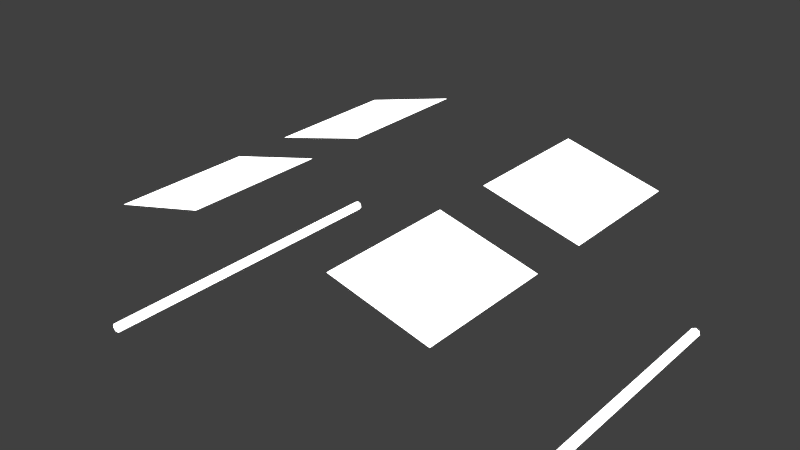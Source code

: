 # Source: ss-cockpit.blend  (saved by Blender 2.76.0; exported with 4.5.12 LTS)
import bpy
from mathutils import Matrix  # noqa: F401  (used for matrix-valued properties, if any)

bpy.ops.wm.read_factory_settings(use_empty=True)
scene = bpy.context.scene
scene.name = 'Scene'

# ---- collections
col_collection_1 = bpy.data.collections.new('Collection 1'); scene.collection.children.link(col_collection_1)
col_ueeimodell = bpy.data.collections.new('ueeimodell')  # instanced only; not linked into the scene
col_ei_mm = bpy.data.collections.new('Ü EI MM')  # instanced only; not linked into the scene
col_cockpit = bpy.data.collections.new('Cockpit')  # instanced only; not linked into the scene

# ---- materials (node trees are filled in below, after node groups)
mat_material_009 = bpy.data.materials.new('Material.009')
mat_material_009.alpha_threshold = 0.0
mat_material_009.roughness = 0.5
mat_material_008 = bpy.data.materials.new('Material.008')
mat_material_008.alpha_threshold = 0.0
mat_material_008.roughness = 0.5

# ---- material node trees
mat_material_009.use_nodes = True; mat_material_009.node_tree.nodes.clear()
_N = mat_material_009.node_tree.nodes; _L = mat_material_009.node_tree.links
n0 = _N.new('ShaderNodeOutputMaterial'); n0.name = 'Material Output'; n0.location = (300, 300)
n1 = _N.new('ShaderNodeEmission'); n1.name = 'Emission'; n1.location = (110, 300)
n1.inputs[1].default_value = 2.7
_L.new(n1.outputs[0], n0.inputs[0])
n0.is_active_output = True
mat_material_008.use_nodes = True; mat_material_008.node_tree.nodes.clear()
_N = mat_material_008.node_tree.nodes; _L = mat_material_008.node_tree.links
n0 = _N.new('ShaderNodeOutputMaterial'); n0.name = 'Material Output'; n0.location = (300, 300)
n1 = _N.new('ShaderNodeEmission'); n1.name = 'Emission'; n1.location = (110, 300)
n1.inputs[0].default_value = (0.8, 0.8, 0.8, 1.0)
n1.inputs[1].default_value = 3.6
_L.new(n1.outputs[0], n0.inputs[0])
n0.is_active_output = True

# ---- world
world_world = bpy.data.worlds.new('World'); scene.world = world_world
world_world.color = (0.05088, 0.05088, 0.05088)
world_world.use_sun_shadow = False
world_world.sun_shadow_jitter_overblur = 0.0
world_world.cycles.sampling_method = 'MANUAL'
world_world.cycles.sample_map_resolution = 256

# ---- meshes
me_plane_009 = bpy.data.meshes.new('Plane.009')
me_plane_009.from_pydata([(-6.315, 1.892, -1.368), (-4.315, 1.892, -1.368), (-6.315, 3.892, -1.368), (-4.315, 3.892, -1.368), (-6.315, -1.0, -1.368), (-4.315, -1.0, -1.368), (-6.315, 1.0, -1.368), (-4.315, 1.0, -1.368), (-1.561, 1.892, -2.181), (0.1901, 1.892, -3.147), (-1.561, 3.892, -2.181), (0.1901, 3.892, -3.147), (-1.561, -1.0, -2.181), (0.1901, -1.0, -3.147), (-1.561, 1.0, -2.181), (0.1901, 1.0, -3.147)], [], [(0, 1, 3, 2), (4, 5, 7, 6), (8, 9, 11, 10), (12, 13, 15, 14)])
me_plane_009.materials.append(mat_material_009)
me_plane_009.use_remesh_preserve_volume = False
me_plane_009.use_remesh_preserve_attributes = False
me_plane_009.use_mirror_vertex_groups = False
me_plane_009.update()
me_cylinder_001 = bpy.data.meshes.new('Cylinder.001')
me_cylinder_001.from_pydata([(87.32, 1.0, -1.0), (87.32, 1.0, 1.0), (88.1, 0.6235, -1.0), (88.1, 0.6235, 1.0), (88.3, -0.2225, -1.0), (88.3, -0.2225, 1.0), (87.76, -0.901, -1.0), (87.76, -0.901, 1.0), (86.89, -0.901, -1.0), (86.89, -0.901, 1.0), (86.35, -0.2225, -1.0), (86.35, -0.2225, 1.0), (86.54, 0.6235, -1.0), (86.54, 0.6235, 1.0), (0.0, 1.0, -1.0), (0.0, 1.0, 1.0), (0.7818, 0.6235, -1.0), (0.7818, 0.6235, 1.0), (0.9749, -0.2225, -1.0), (0.9749, -0.2225, 1.0), (0.4339, -0.901, -1.0), (0.4339, -0.901, 1.0), (-0.4339, -0.901, -1.0), (-0.4339, -0.901, 1.0), (-0.9749, -0.2225, -1.0), (-0.9749, -0.2225, 1.0), (-0.7818, 0.6235, -1.0), (-0.7818, 0.6235, 1.0)], [], [(0, 1, 3, 2), (2, 3, 5, 4), (4, 5, 7, 6), (6, 7, 9, 8), (8, 9, 11, 10), (3, 1, 13, 11, 9, 7, 5), (12, 13, 1, 0), (10, 11, 13, 12), (0, 2, 4, 6, 8, 10, 12), (14, 15, 17, 16), (16, 17, 19, 18), (18, 19, 21, 20), (20, 21, 23, 22), (22, 23, 25, 24), (17, 15, 27, 25, 23, 21, 19), (26, 27, 15, 14), (24, 25, 27, 26), (14, 16, 18, 20, 22, 24, 26)])
me_cylinder_001.materials.append(mat_material_008)
me_cylinder_001.use_remesh_preserve_volume = False
me_cylinder_001.use_remesh_preserve_attributes = False
me_cylinder_001.use_mirror_vertex_groups = False
me_cylinder_001.update()

# ---- objects
ob_ueeimodell = bpy.data.objects.new('ueeimodell', None)
ob_ei_mm = bpy.data.objects.new('Ü EI MM', None)
ob_cockpit = bpy.data.objects.new('Cockpit', None)
ob_deckenlicht = bpy.data.objects.new('Deckenlicht', me_plane_009)
ob_seitenlicht = bpy.data.objects.new('Seitenlicht', me_cylinder_001)

# ---- transforms, parenting, visibility, modifiers, constraints
ob_ueeimodell.location = (2.312, -3.386, -0.03942)
ob_ueeimodell.rotation_euler = (0.0, -0.0, 1.571)
ob_ueeimodell.scale = (0.6664, 0.6664, 0.6664)
ob_ueeimodell.empty_image_offset = (0.0, 0.0)
ob_ueeimodell.show_instancer_for_render = False
ob_ueeimodell.instance_type = 'COLLECTION'
ob_ueeimodell.lineart.crease_threshold = 0.0
ob_ei_mm.location = (-1.718, -3.579, 0.0)
ob_ei_mm.rotation_euler = (0.0, -0.0, -1.658)
ob_ei_mm.scale = (0.7779, 0.7779, 0.7779)
ob_ei_mm.empty_image_offset = (0.0, 0.0)
ob_ei_mm.show_instancer_for_render = False
ob_ei_mm.instance_type = 'COLLECTION'
ob_ei_mm.lineart.crease_threshold = 0.0
ob_cockpit.location = (0.0, 0.0, 0.0)
ob_cockpit.empty_image_offset = (0.0, 0.0)
ob_cockpit.show_instancer_for_render = False
ob_cockpit.instance_type = 'COLLECTION'
ob_cockpit.lineart.crease_threshold = 0.0
ob_deckenlicht.location = (2.619, -6.775, 10.06)
ob_deckenlicht.rotation_euler = (1.48e-08, -0.2519, -5.669e-08)
ob_deckenlicht.scale = (1.0, 1.349, 1.0)
ob_deckenlicht.lineart.crease_threshold = 0.0
ob_seitenlicht.location = (-4.329, -4.323, 4.026)
ob_seitenlicht.rotation_euler = (1.571, -0.0, 0.0)
ob_seitenlicht.scale = (0.0993, 0.0993, -3.509)
ob_seitenlicht.lineart.crease_threshold = 0.0
ob_ueeimodell.instance_collection = col_ueeimodell
ob_ei_mm.instance_collection = col_ei_mm
ob_cockpit.instance_collection = col_cockpit

# ---- collection membership
col_collection_1.objects.link(ob_ueeimodell)
col_collection_1.objects.link(ob_ei_mm)
col_collection_1.objects.link(ob_cockpit)
col_collection_1.objects.link(ob_deckenlicht)
col_collection_1.objects.link(ob_seitenlicht)

# ---- scene / render settings (as saved in the file)
scene.frame_start = 1; scene.frame_end = 250; scene.frame_set(1)
scene.render.engine = 'CYCLES'
scene.render.dither_intensity = 0.0
scene.render.use_border = True
scene.cycles.use_denoising = False
scene.cycles.samples = 200
scene.cycles.sampling_pattern = 'TABULATED_SOBOL'
scene.cycles.light_sampling_threshold = 0.0
scene.cycles.use_adaptive_sampling = False
scene.cycles.use_light_tree = False
scene.cycles.blur_glossy = 0.0
scene.cycles.pixel_filter_type = 'GAUSSIAN'
scene.cycles.sample_clamp_indirect = 0.0
scene.view_settings.view_transform = 'Standard'
bpy.context.view_layer.update()

# ---- added for rendering (the .blend has no active camera): camera
cam_auto = bpy.data.cameras.new('AutoCamera')
cam_auto.lens = 50.0
cam_auto.sensor_width = 36.0
cam_auto.clip_end = 1000.0
ob_auto_camera = bpy.data.objects.new('AutoCamera', cam_auto)
scene.collection.objects.link(ob_auto_camera)
ob_auto_camera.location = (11.5461, -18.3168, 15.5933)
ob_auto_camera.rotation_euler = (1.09748, -7.21219e-08, 0.694738)
scene.camera = ob_auto_camera
bpy.context.view_layer.update()
